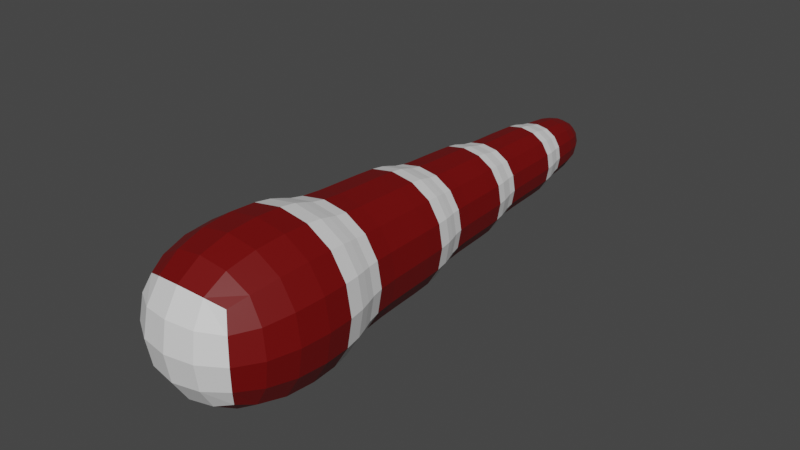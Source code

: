 # Source: caneshard.blend  (saved by Blender 3.4.6; exported with 4.5.12 LTS)
import bpy
from mathutils import Matrix  # noqa: F401  (used for matrix-valued properties, if any)

bpy.ops.wm.read_factory_settings(use_empty=True)
scene = bpy.context.scene
scene.name = 'Scene'

# ---- collections
col_collection = bpy.data.collections.new('Collection'); scene.collection.children.link(col_collection)

# ---- materials (node trees are filled in below, after node groups)
mat_material = bpy.data.materials.new('Material')
mat_material.alpha_threshold = 0.0
mat_material.use_transparent_shadow = False
mat_material.roughness = 0.5
mat_material.line_color = (0.0, 0.0, 0.0, 1.0)
mat_material_001 = bpy.data.materials.new('Material.001')
mat_material_001.use_transparent_shadow = False

# ---- material node trees
mat_material.use_nodes = True; mat_material.node_tree.nodes.clear()
_N = mat_material.node_tree.nodes; _L = mat_material.node_tree.links
n0 = _N.new('ShaderNodeOutputMaterial'); n0.name = 'Material Output'; n0.location = (300, 300)
n1 = _N.new('ShaderNodeBsdfPrincipled'); n1.name = 'Principled BSDF'; n1.location = (10, 300)
n1.distribution = 'GGX'
n1.subsurface_method = 'RANDOM_WALK_SKIN'
n1.inputs[3].default_value = 1.45
n1.inputs[27].default_value = (0.0, 0.0, 0.0, 1.0)
n1.inputs[28].default_value = 1.0
_L.new(n1.outputs[0], n0.inputs[0])
n0.is_active_output = True
mat_material_001.use_nodes = True; mat_material_001.node_tree.nodes.clear()
_N = mat_material_001.node_tree.nodes; _L = mat_material_001.node_tree.links
n0 = _N.new('ShaderNodeBsdfPrincipled'); n0.name = 'Principled BSDF'; n0.location = (10, 300)
n0.distribution = 'GGX'
n0.subsurface_method = 'RANDOM_WALK_SKIN'
n0.inputs[0].default_value = (0.1573, 0.0001286, 0.0, 1.0)
n0.inputs[3].default_value = 1.45
n0.inputs[27].default_value = (0.0, 0.0, 0.0, 1.0)
n0.inputs[28].default_value = 1.0
n1 = _N.new('ShaderNodeOutputMaterial'); n1.name = 'Material Output'; n1.location = (300, 300)
_L.new(n0.outputs[0], n1.inputs[0])
n1.is_active_output = True

# ---- world
world_world = bpy.data.worlds.new('World'); scene.world = world_world
world_world.use_nodes = True; world_world.node_tree.nodes.clear()
_N = world_world.node_tree.nodes; _L = world_world.node_tree.links
n0 = _N.new('ShaderNodeOutputWorld'); n0.name = 'World Output'; n0.location = (300, 300)
n1 = _N.new('ShaderNodeBackground'); n1.name = 'Background'; n1.location = (10, 300)
n1.inputs[0].default_value = (0.05088, 0.05088, 0.05088, 1.0)
_L.new(n1.outputs[0], n0.inputs[0])
n0.is_active_output = True
world_world.color = (0.05088, 0.05088, 0.05088)
world_world.use_sun_shadow = False
world_world.sun_shadow_jitter_overblur = 0.0

# ---- meshes
me_cube = bpy.data.meshes.new('Cube')
me_cube.from_pydata([(1.019, 1.209, 2.124), (1.019, 1.209, 0.1238), (1.019, -0.7906, 2.124), (1.019, -0.7906, 0.1238), (-0.9805, 1.209, 2.124), (-0.9805, 1.209, 0.1238), (-0.9805, -0.7906, 2.124), (-0.9805, -0.7906, 0.1238), (0.7875, 1.209, 0.3558), (-0.7486, 1.209, 0.3558), (0.7875, 1.209, 1.892), (-0.7486, 1.209, 1.892), (0.7875, 2.764, 0.3558), (-0.7486, 2.764, 0.3558), (0.7875, 2.764, 1.892), (-0.7486, 2.764, 1.892), (0.6249, 2.762, 0.5184), (-0.586, 2.762, 0.5184), (0.6249, 2.762, 1.729), (-0.586, 2.762, 1.729), (0.6249, 3.956, 0.5184), (-0.586, 3.956, 0.5184), (0.6249, 3.956, 1.729), (-0.586, 3.956, 1.729), (0.4977, 3.952, 0.6455), (-0.4588, 3.952, 0.6455), (0.4977, 3.952, 1.602), (-0.4588, 3.952, 1.602), (0.4977, 5.114, 0.6455), (-0.4588, 5.114, 0.6455), (0.4977, 5.114, 1.602), (-0.4588, 5.114, 1.602), (0.3876, 5.114, 0.7557), (-0.3486, 5.114, 0.7557), (0.3876, 5.114, 1.492), (-0.3486, 5.114, 1.492), (0.3876, 6.056, 0.7557), (-0.3486, 6.056, 0.7557), (0.3876, 6.056, 1.492), (-0.3486, 6.056, 1.492)], [], [(0, 4, 6, 2), (3, 2, 6, 7), (7, 6, 4, 5), (5, 1, 3, 7), (1, 0, 2, 3), (5, 4, 11, 9), (9, 11, 15, 13), (1, 5, 9, 8), (4, 0, 10, 11), (0, 1, 8, 10), (13, 15, 19, 17), (8, 9, 13, 12), (11, 10, 14, 15), (10, 8, 12, 14), (19, 18, 22, 23), (12, 13, 17, 16), (15, 14, 18, 19), (14, 12, 16, 18), (21, 23, 27, 25), (18, 16, 20, 22), (17, 19, 23, 21), (16, 17, 21, 20), (24, 25, 29, 28), (20, 21, 25, 24), (23, 22, 26, 27), (22, 20, 24, 26), (31, 30, 34, 35), (27, 26, 30, 31), (26, 24, 28, 30), (25, 27, 31, 29), (33, 35, 39, 37), (30, 28, 32, 34), (29, 31, 35, 33), (28, 29, 33, 32), (37, 39, 38, 36), (32, 33, 37, 36), (35, 34, 38, 39), (34, 32, 36, 38)])
me_cube.polygons.foreach_set('material_index', [1, 0, 1, 1, 1, 0, 1, 0, 0, 0, 0, 1, 1, 1, 1, 0, 0, 0, 0, 1, 1, 1, 1, 0, 0, 0, 0, 1, 1, 1, 1, 0, 0, 0, 0, 1, 1, 1])
_uv = me_cube.uv_layers.new(name='UVMap')
_uv.uv.foreach_set('vector', [0.625, 0.5, 0.875, 0.5, 0.875, 0.75, 0.625, 0.75, 0.375, 0.75, 0.625, 0.75, 0.625, 1.0, 0.375, 1.0, 0.375, 0.0, 0.625, 0.0, 0.625, 0.25, 0.375, 0.25, 0.125, 0.5, 0.375, 0.5, 0.375, 0.75, 0.125, 0.75, 0.375, 0.5, 0.625, 0.5, 0.625, 0.75, 0.375, 0.75, 0.375, 0.25, 0.625, 0.25, 0.625, 0.25, 0.375, 0.25, 0.375, 0.25, 0.625, 0.25, 0.625, 0.25, 0.375, 0.25, 0.375, 0.5, 0.125, 0.5, 0.125, 0.5, 0.375, 0.5, 0.875, 0.5, 0.625, 0.5, 0.625, 0.5, 0.875, 0.5, 0.625, 0.5, 0.375, 0.5, 0.375, 0.5, 0.625, 0.5, 0.375, 0.25, 0.625, 0.25, 0.625, 0.25, 0.375, 0.25, 0.375, 0.5, 0.125, 0.5, 0.125, 0.5, 0.375, 0.5, 0.875, 0.5, 0.625, 0.5, 0.625, 0.5, 0.875, 0.5, 0.625, 0.5, 0.375, 0.5, 0.375, 0.5, 0.625, 0.5, 0.875, 0.5, 0.625, 0.5, 0.625, 0.5, 0.875, 0.5, 0.375, 0.5, 0.125, 0.5, 0.125, 0.5, 0.375, 0.5, 0.875, 0.5, 0.625, 0.5, 0.625, 0.5, 0.875, 0.5, 0.625, 0.5, 0.375, 0.5, 0.375, 0.5, 0.625, 0.5, 0.375, 0.25, 0.625, 0.25, 0.625, 0.25, 0.375, 0.25, 0.625, 0.5, 0.375, 0.5, 0.375, 0.5, 0.625, 0.5, 0.375, 0.25, 0.625, 0.25, 0.625, 0.25, 0.375, 0.25, 0.375, 0.5, 0.125, 0.5, 0.125, 0.5, 0.375, 0.5, 0.375, 0.5, 0.125, 0.5, 0.125, 0.5, 0.375, 0.5, 0.375, 0.5, 0.125, 0.5, 0.125, 0.5, 0.375, 0.5, 0.875, 0.5, 0.625, 0.5, 0.625, 0.5, 0.875, 0.5, 0.625, 0.5, 0.375, 0.5, 0.375, 0.5, 0.625, 0.5, 0.875, 0.5, 0.625, 0.5, 0.625, 0.5, 0.875, 0.5, 0.875, 0.5, 0.625, 0.5, 0.625, 0.5, 0.875, 0.5, 0.625, 0.5, 0.375, 0.5, 0.375, 0.5, 0.625, 0.5, 0.375, 0.25, 0.625, 0.25, 0.625, 0.25, 0.375, 0.25, 0.375, 0.25, 0.625, 0.25, 0.625, 0.25, 0.375, 0.25, 0.625, 0.5, 0.375, 0.5, 0.375, 0.5, 0.625, 0.5, 0.375, 0.25, 0.625, 0.25, 0.625, 0.25, 0.375, 0.25, 0.375, 0.5, 0.125, 0.5, 0.125, 0.5, 0.375, 0.5, 0.375, 0.25, 0.625, 0.25, 0.625, 0.5, 0.375, 0.5, 0.375, 0.5, 0.125, 0.5, 0.125, 0.5, 0.375, 0.5, 0.875, 0.5, 0.625, 0.5, 0.625, 0.5, 0.875, 0.5, 0.625, 0.5, 0.375, 0.5, 0.375, 0.5, 0.625, 0.5])
me_cube.materials.append(mat_material)
me_cube.materials.append(mat_material_001)
me_cube.use_mirror_vertex_groups = False
me_cube.update()

# ---- objects
ob_cube = bpy.data.objects.new('Cube', me_cube)

# ---- transforms, parenting, visibility, modifiers, constraints
ob_cube.location = (0.0, 0.0, 0.0)
ob_cube.lock_rotations_4d = False
ob_cube.empty_display_type = 'ARROWS'
ob_cube.lineart.crease_threshold = 0.0
_m = ob_cube.modifiers.new('Subdivision', 'SUBSURF')

# ---- collection membership
col_collection.objects.link(ob_cube)

# ---- scene / render settings (as saved in the file)
scene.frame_start = 1; scene.frame_end = 250; scene.frame_set(1)
scene.render.engine = 'BLENDER_EEVEE_NEXT'
scene.cycles.sampling_pattern = 'TABULATED_SOBOL'
scene.cycles.use_light_tree = False
scene.view_settings.view_transform = 'Filmic'
bpy.context.view_layer.update()

# ---- added for rendering (the .blend has no active camera and no usable light): camera, sun
cam_auto = bpy.data.cameras.new('AutoCamera')
cam_auto.lens = 50.0
cam_auto.sensor_width = 36.0
cam_auto.clip_end = 1000.0
ob_auto_camera = bpy.data.objects.new('AutoCamera', cam_auto)
scene.collection.objects.link(ob_auto_camera)
ob_auto_camera.location = (6.8734, -5.59197, 6.60694)
ob_auto_camera.rotation_euler = (1.09748, -7.21219e-08, 0.694738)
scene.camera = ob_auto_camera
light_auto_sun = bpy.data.lights.new('AutoSun', 'SUN')
light_auto_sun.energy = 3.0
light_auto_sun.angle = 0.0523599
ob_auto_sun = bpy.data.objects.new('AutoSun', light_auto_sun)
scene.collection.objects.link(ob_auto_sun)
ob_auto_sun.rotation_euler = (0.872665, 0.174533, 0.523599)
bpy.context.view_layer.update()
